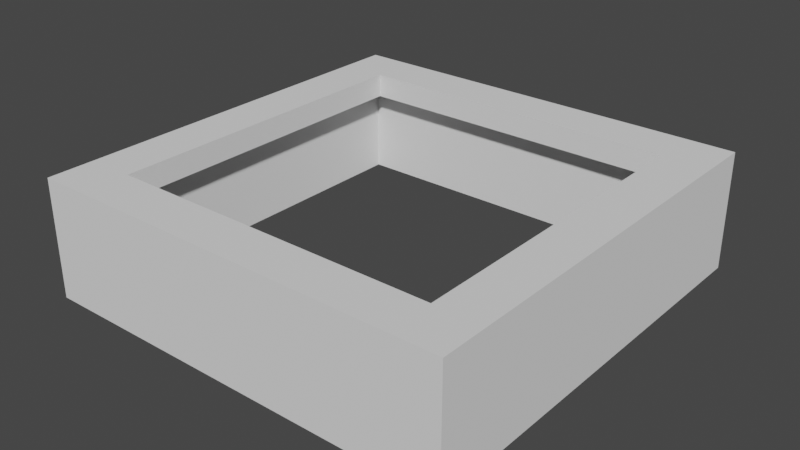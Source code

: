 # Source: leftGamingKeyboard.blend  (saved by Blender 3.0.42; exported with 4.5.12 LTS)
import bpy
from mathutils import Matrix  # noqa: F401  (used for matrix-valued properties, if any)

bpy.ops.wm.read_factory_settings(use_empty=True)
scene = bpy.context.scene
scene.name = 'Scene'

# ---- world
world_world = bpy.data.worlds.new('World'); scene.world = world_world
world_world.use_nodes = True; world_world.node_tree.nodes.clear()
_N = world_world.node_tree.nodes; _L = world_world.node_tree.links
n0 = _N.new('ShaderNodeOutputWorld'); n0.name = 'World Output'; n0.location = (300, 300)
n1 = _N.new('ShaderNodeBackground'); n1.name = 'Background'; n1.location = (10, 300)
n1.inputs[0].default_value = (0.05088, 0.05088, 0.05088, 1.0)
_L.new(n1.outputs[0], n0.inputs[0])
n0.is_active_output = True
world_world.color = (0.05088, 0.05088, 0.05088)
world_world.use_sun_shadow = False
world_world.sun_shadow_jitter_overblur = 0.0

# ---- meshes
me_cube_007 = bpy.data.meshes.new('Cube.007')
me_cube_007.from_pydata([(-6.807, -12.77, -5.145), (-6.807, -12.77, 5.145), (-6.051, -11.35, 3.087), (-6.807, 12.77, -5.145), (-6.807, 12.77, 5.145), (-6.051, 11.35, 3.087), (6.807, -12.77, -5.145), (6.807, -12.77, 5.145), (6.051, -11.35, 3.087), (6.807, 12.77, -5.145), (6.807, 12.77, 5.145), (6.051, 11.35, 3.087), (5.294, 9.932, 5.145), (-5.294, 9.932, 5.145), (-5.294, -9.932, 5.145), (5.294, -9.932, 5.145), (-6.051, -11.35, -5.145), (6.051, -11.35, -5.145), (6.051, 11.35, -5.145), (-6.051, 11.35, -5.145), (-6.051, -11.35, -5.145), (6.051, -11.35, -5.145), (-5.294, -9.932, 3.087), (-5.294, 9.932, 3.087), (5.294, 9.932, 3.087), (5.294, -9.932, 3.087)], [], [(0, 1, 4, 3), (3, 4, 10, 9), (9, 10, 7, 6), (6, 7, 1, 0), (0, 3, 9, 6, 17, 18, 19, 16), (6, 0, 16, 20, 21, 17), (14, 1, 7, 15), (12, 15, 7, 10, 4, 1, 14, 13), (23, 13, 14, 22), (24, 12, 13, 23), (25, 15, 12, 24), (14, 15, 25, 22), (19, 5, 2, 20, 16), (18, 11, 5, 19), (8, 11, 18, 17, 21), (2, 8, 21, 20), (11, 8, 25, 24), (8, 2, 5, 11, 24, 23, 22, 25)])
_uv = me_cube_007.uv_layers.new(name='UVMap')
_uv.uv.foreach_set('vector', [0.375, 0.0, 0.625, 0.0, 0.625, 0.25, 0.375, 0.25, 0.375, 0.25, 0.625, 0.25, 0.625, 0.5, 0.375, 0.5, 0.375, 0.5, 0.625, 0.5, 0.625, 0.75, 0.375, 0.75, 0.375, 0.75, 0.625, 0.75, 0.625, 1.0, 0.375, 1.0, 0.125, 0.75, 0.125, 0.5, 0.375, 0.5, 0.375, 0.75, 0.3611, 0.7361, 0.3611, 0.5139, 0.1389, 0.5139, 0.1389, 0.7361, 0.375, 0.75, 0.125, 0.75, 0.1389, 0.7361, 0.1389, 0.7361, 0.3611, 0.7361, 0.3611, 0.7361, 0.8472, 0.7222, 0.875, 0.75, 0.625, 0.75, 0.6528, 0.7222, 0.6528, 0.5278, 0.6528, 0.7222, 0.625, 0.75, 0.625, 0.5, 0.875, 0.5, 0.875, 0.75, 0.8472, 0.7222, 0.8472, 0.5278, 0.5375, 0.25, 0.5625, 0.25, 0.5625, 0.0, 0.5375, 0.0, 0.5375, 0.5, 0.5625, 0.5, 0.5625, 0.25, 0.5375, 0.25, 0.5375, 0.75, 0.5625, 0.75, 0.5625, 0.5, 0.5375, 0.5, 0.5625, 1.0, 0.5625, 0.75, 0.5375, 0.75, 0.5375, 1.0, 0.425, 0.25, 0.625, 0.25, 0.625, 0.0, 0.425, 0.0, 0.425, 0.0, 0.425, 0.5, 0.625, 0.5, 0.625, 0.25, 0.425, 0.25, 0.625, 0.75, 0.625, 0.5, 0.425, 0.5, 0.425, 0.75, 0.425, 0.75, 0.625, 1.0, 0.625, 0.75, 0.425, 0.75, 0.425, 1.0, 0.625, 0.5, 0.625, 0.75, 0.6406, 0.7344, 0.6406, 0.5156, 0.625, 0.75, 0.875, 0.75, 0.875, 0.5, 0.625, 0.5, 0.6406, 0.5156, 0.8594, 0.5156, 0.8594, 0.7344, 0.6406, 0.7344])
me_cube_007.use_remesh_fix_poles = True
me_cube_007.use_remesh_preserve_attributes = False
me_cube_007.update()

# ---- objects
ob_element = bpy.data.objects.new('element', me_cube_007)

# ---- transforms, parenting, visibility, modifiers, constraints
ob_element.location = (0.0, 0.0, 0.0)
ob_element.scale = (1.322, 0.7048, 0.4859)

# ---- collection membership
scene.collection.objects.link(ob_element)

# ---- scene / render settings (as saved in the file)
scene.frame_start = 1; scene.frame_end = 250; scene.frame_set(0)
scene.render.engine = 'BLENDER_EEVEE_NEXT'
scene.cycles.sampling_pattern = 'TABULATED_SOBOL'
scene.cycles.use_light_tree = False
scene.view_settings.view_transform = 'Filmic'
scene.unit_settings.scale_length = 0.001
bpy.context.view_layer.update()

# ---- added for rendering (the .blend has no active camera and no usable light): camera, sun
cam_auto = bpy.data.cameras.new('AutoCamera')
cam_auto.lens = 50.0
cam_auto.sensor_width = 36.0
cam_auto.clip_end = 1000.0
ob_auto_camera = bpy.data.objects.new('AutoCamera', cam_auto)
scene.collection.objects.link(ob_auto_camera)
ob_auto_camera.location = (24.0024, -28.8029, 19.2019)
ob_auto_camera.rotation_euler = (1.09748, -7.21219e-08, 0.694738)
scene.camera = ob_auto_camera
light_auto_sun = bpy.data.lights.new('AutoSun', 'SUN')
light_auto_sun.energy = 3.0
light_auto_sun.angle = 0.0523599
ob_auto_sun = bpy.data.objects.new('AutoSun', light_auto_sun)
scene.collection.objects.link(ob_auto_sun)
ob_auto_sun.rotation_euler = (0.872665, 0.174533, 0.523599)
bpy.context.view_layer.update()
